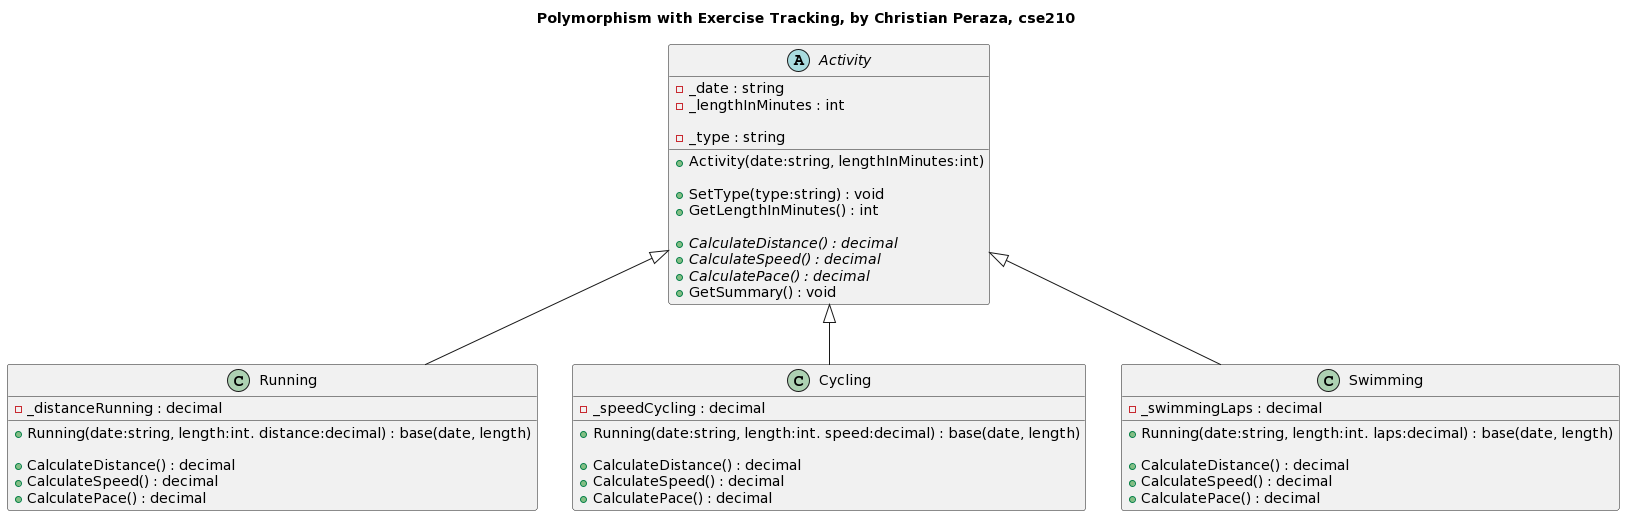

The diagram above was rendered by PlantUML. Its source (embedded in the PNG):
@startuml
title Polymorphism with Exercise Tracking, by Christian Peraza, cse210

Activity <|-- Running
Activity <|-- Cycling
Activity <|-- Swimming

abstract class Activity {
- _date : string
- _lengthInMinutes : int

- _type : string

+ Activity(date:string, lengthInMinutes:int)

+ SetType(type:string) : void
+ GetLengthInMinutes() : int

+ {abstract} CalculateDistance() : decimal
+ {abstract} CalculateSpeed() : decimal
+ {abstract} CalculatePace() : decimal
+ GetSummary() : void
}

class Running {
- _distanceRunning : decimal

+ Running(date:string, length:int. distance:decimal) : base(date, length)

+ CalculateDistance() : decimal
+ CalculateSpeed() : decimal
+ CalculatePace() : decimal
}

class Cycling {
- _speedCycling : decimal

+ Running(date:string, length:int. speed:decimal) : base(date, length)

+ CalculateDistance() : decimal
+ CalculateSpeed() : decimal
+ CalculatePace() : decimal
}

class Swimming {
- _swimmingLaps : decimal

+ Running(date:string, length:int. laps:decimal) : base(date, length)

+ CalculateDistance() : decimal
+ CalculateSpeed() : decimal
+ CalculatePace() : decimal
}
@enduml